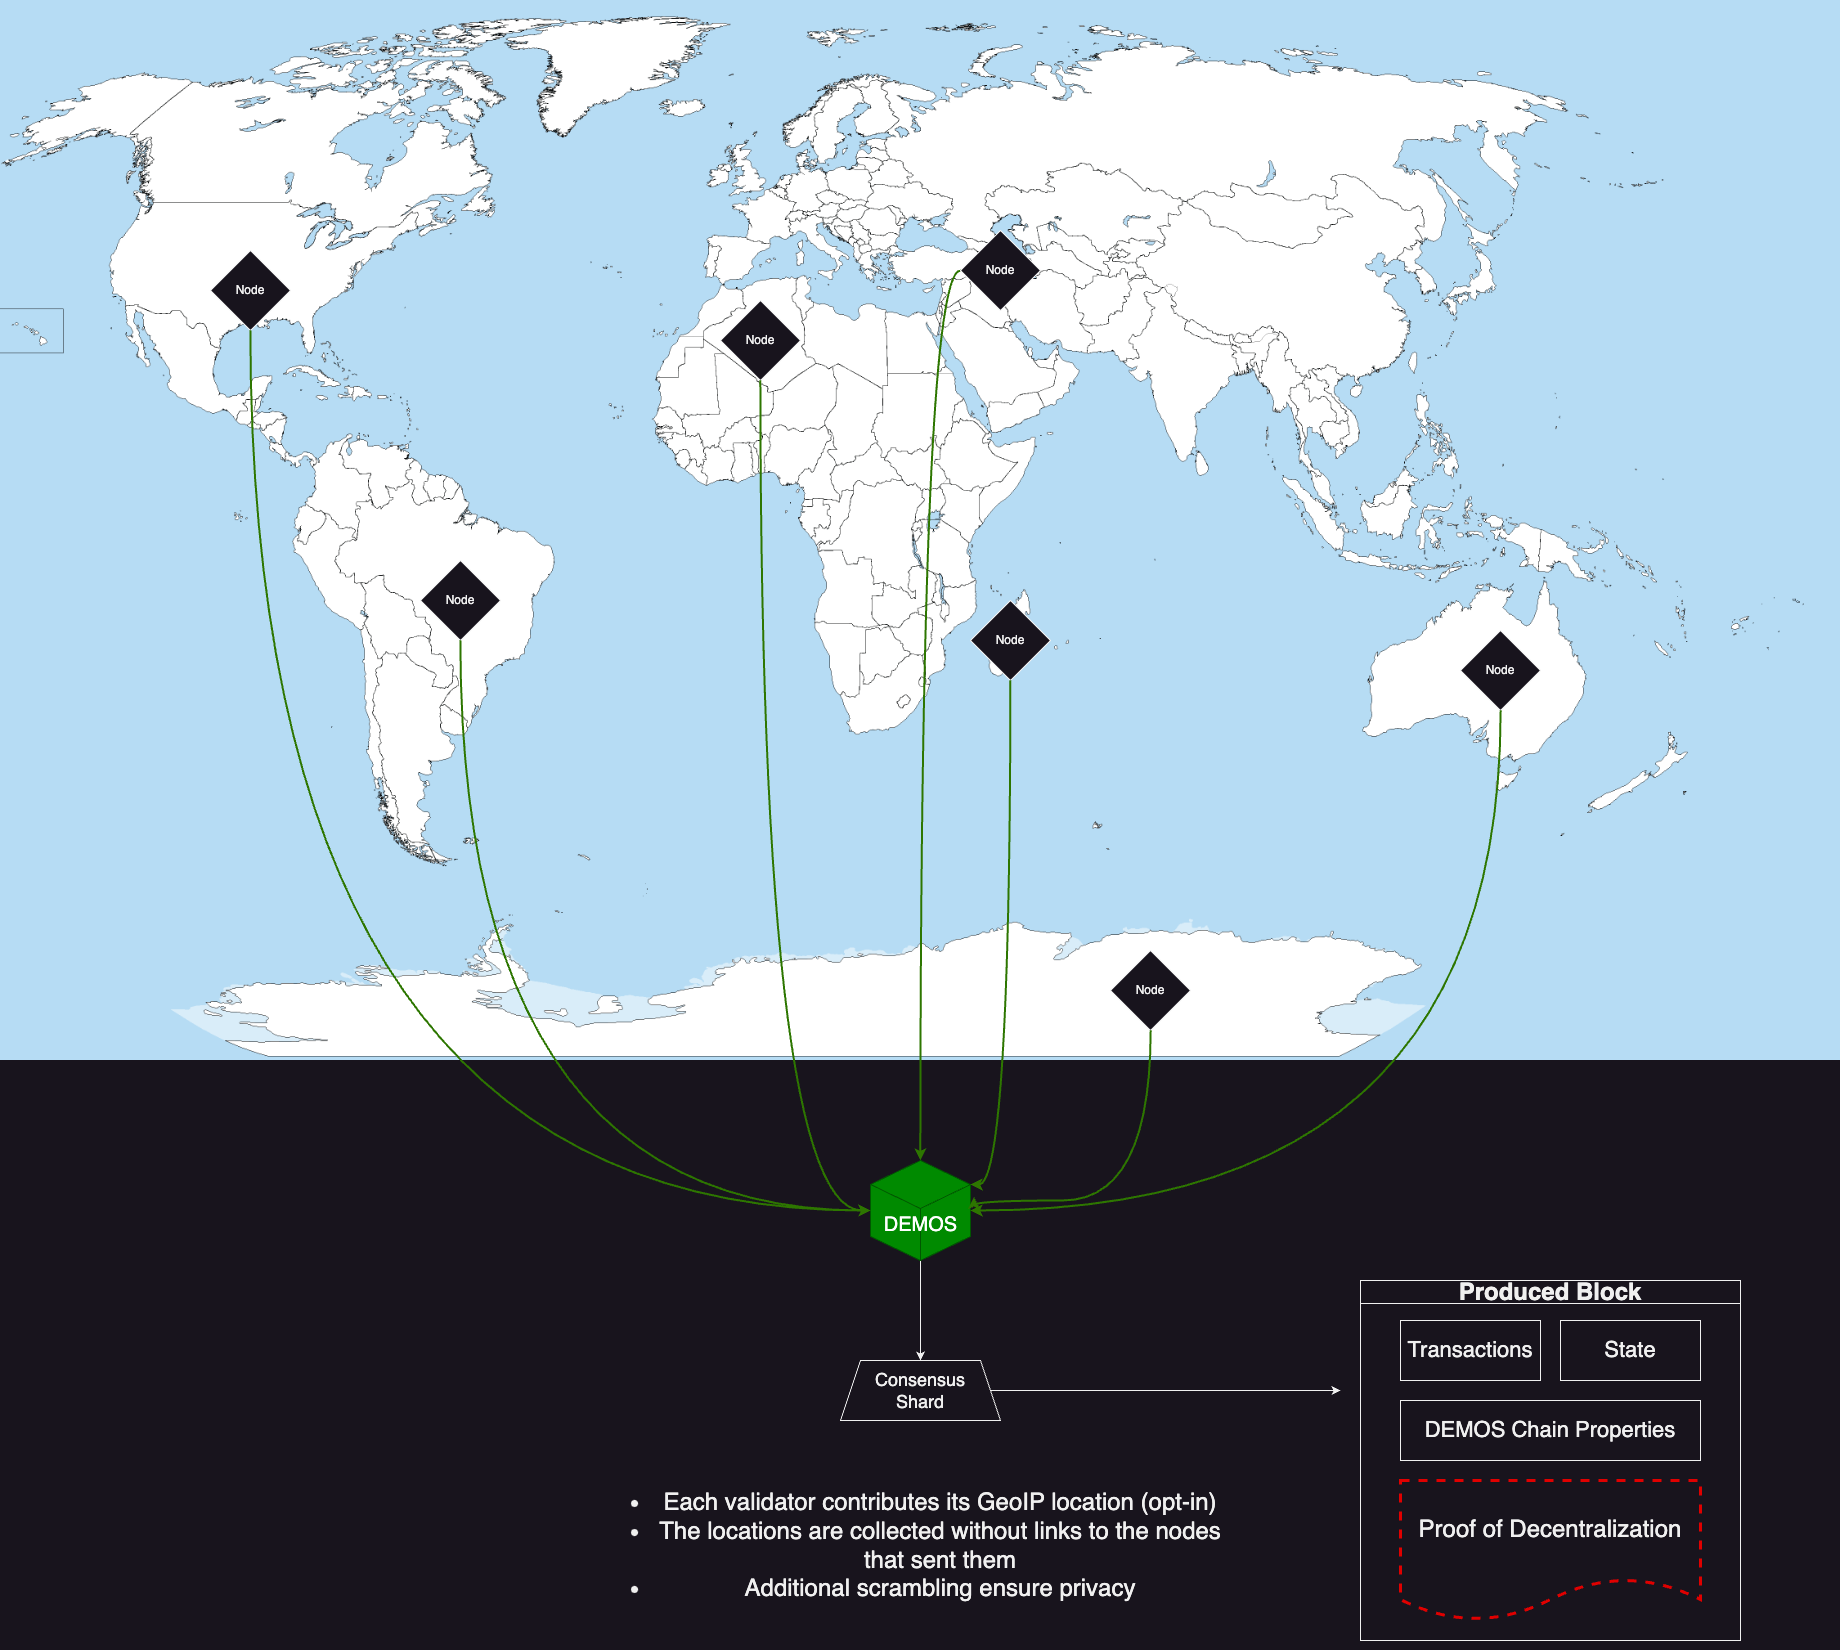

The diagram above was exported from draw.io. Its source (the exported page's mxGraphModel, read from the mxfile embedded in the PNG):
<mxGraphModel dx="3549" dy="2354" grid="1" gridSize="10" guides="1" tooltips="1" connect="1" arrows="1" fold="1" page="1" pageScale="1" pageWidth="2336" pageHeight="1654" math="0" shadow="0">
  <root>
    <mxCell id="0" />
    <mxCell id="1" parent="0" />
    <mxCell id="SwQdbBiB0yyKysdO8na0-13" value="" style="shape=image;verticalLabelPosition=bottom;labelBackgroundColor=default;verticalAlign=top;aspect=fixed;imageAspect=0;image=https://upload.wikimedia.org/wikipedia/commons/c/cf/A_large_blank_world_map_with_oceans_marked_in_blue.PNG;movable=0;resizable=0;rotatable=0;deletable=0;editable=0;locked=1;connectable=0;" vertex="1" parent="1">
      <mxGeometry width="1840" height="1060" as="geometry" />
    </mxCell>
    <mxCell id="SwQdbBiB0yyKysdO8na0-14" value="Node" style="rhombus;whiteSpace=wrap;html=1;" vertex="1" parent="1">
      <mxGeometry x="420" y="560" width="80" height="80" as="geometry" />
    </mxCell>
    <mxCell id="SwQdbBiB0yyKysdO8na0-18" value="Node" style="rhombus;whiteSpace=wrap;html=1;" vertex="1" parent="1">
      <mxGeometry x="720" y="300" width="80" height="80" as="geometry" />
    </mxCell>
    <mxCell id="SwQdbBiB0yyKysdO8na0-19" value="Node" style="rhombus;whiteSpace=wrap;html=1;" vertex="1" parent="1">
      <mxGeometry x="1460" y="630" width="80" height="80" as="geometry" />
    </mxCell>
    <mxCell id="SwQdbBiB0yyKysdO8na0-28" style="edgeStyle=orthogonalEdgeStyle;orthogonalLoop=1;jettySize=auto;html=1;strokeWidth=2;fillColor=#60a917;strokeColor=#2D7600;curved=1;" edge="1" parent="1" source="SwQdbBiB0yyKysdO8na0-20" target="SwQdbBiB0yyKysdO8na0-24">
      <mxGeometry relative="1" as="geometry">
        <Array as="points">
          <mxPoint x="920" y="270" />
        </Array>
      </mxGeometry>
    </mxCell>
    <mxCell id="SwQdbBiB0yyKysdO8na0-20" value="Node" style="rhombus;whiteSpace=wrap;html=1;" vertex="1" parent="1">
      <mxGeometry x="960" y="230" width="80" height="80" as="geometry" />
    </mxCell>
    <mxCell id="SwQdbBiB0yyKysdO8na0-21" value="Node" style="rhombus;whiteSpace=wrap;html=1;" vertex="1" parent="1">
      <mxGeometry x="970" y="600" width="80" height="80" as="geometry" />
    </mxCell>
    <mxCell id="SwQdbBiB0yyKysdO8na0-22" value="Node" style="rhombus;whiteSpace=wrap;html=1;" vertex="1" parent="1">
      <mxGeometry x="210" y="250" width="80" height="80" as="geometry" />
    </mxCell>
    <mxCell id="SwQdbBiB0yyKysdO8na0-23" value="Node" style="rhombus;whiteSpace=wrap;html=1;" vertex="1" parent="1">
      <mxGeometry x="1110" y="950" width="80" height="80" as="geometry" />
    </mxCell>
    <mxCell id="SwQdbBiB0yyKysdO8na0-38" value="" style="edgeStyle=orthogonalEdgeStyle;rounded=0;orthogonalLoop=1;jettySize=auto;html=1;" edge="1" parent="1" source="SwQdbBiB0yyKysdO8na0-24" target="SwQdbBiB0yyKysdO8na0-35">
      <mxGeometry relative="1" as="geometry" />
    </mxCell>
    <mxCell id="SwQdbBiB0yyKysdO8na0-24" value="&lt;font style=&quot;&quot;&gt;&lt;br&gt;&lt;br&gt;&lt;font style=&quot;font-size: 20px;&quot;&gt;DEMOS&lt;/font&gt;&lt;br&gt;&lt;/font&gt;" style="html=1;shape=mxgraph.basic.isocube;isoAngle=15;fillColor=#008a00;fontColor=#ffffff;strokeColor=#005700;" vertex="1" parent="1">
      <mxGeometry x="870" y="1160" width="100" height="100" as="geometry" />
    </mxCell>
    <mxCell id="SwQdbBiB0yyKysdO8na0-25" style="edgeStyle=orthogonalEdgeStyle;orthogonalLoop=1;jettySize=auto;html=1;entryX=1.036;entryY=0.366;entryDx=0;entryDy=0;entryPerimeter=0;strokeWidth=2;fillColor=#60a917;strokeColor=#2D7600;curved=1;" edge="1" parent="1" source="SwQdbBiB0yyKysdO8na0-23" target="SwQdbBiB0yyKysdO8na0-24">
      <mxGeometry relative="1" as="geometry">
        <Array as="points">
          <mxPoint x="1150" y="1200" />
          <mxPoint x="974" y="1200" />
        </Array>
      </mxGeometry>
    </mxCell>
    <mxCell id="SwQdbBiB0yyKysdO8na0-26" style="edgeStyle=orthogonalEdgeStyle;orthogonalLoop=1;jettySize=auto;html=1;entryX=0;entryY=0;entryDx=100;entryDy=24.0078759080116;entryPerimeter=0;strokeWidth=2;fillColor=#60a917;strokeColor=#2D7600;curved=1;" edge="1" parent="1" source="SwQdbBiB0yyKysdO8na0-21" target="SwQdbBiB0yyKysdO8na0-24">
      <mxGeometry relative="1" as="geometry" />
    </mxCell>
    <mxCell id="SwQdbBiB0yyKysdO8na0-29" style="edgeStyle=orthogonalEdgeStyle;orthogonalLoop=1;jettySize=auto;html=1;entryX=1;entryY=0.5;entryDx=0;entryDy=0;entryPerimeter=0;strokeWidth=2;fillColor=#60a917;strokeColor=#2D7600;curved=1;" edge="1" parent="1" source="SwQdbBiB0yyKysdO8na0-19" target="SwQdbBiB0yyKysdO8na0-24">
      <mxGeometry relative="1" as="geometry">
        <Array as="points">
          <mxPoint x="1500" y="1210" />
        </Array>
      </mxGeometry>
    </mxCell>
    <mxCell id="SwQdbBiB0yyKysdO8na0-30" style="edgeStyle=orthogonalEdgeStyle;orthogonalLoop=1;jettySize=auto;html=1;entryX=0;entryY=0.5;entryDx=0;entryDy=0;entryPerimeter=0;strokeWidth=2;fillColor=#60a917;strokeColor=#2D7600;curved=1;" edge="1" parent="1" source="SwQdbBiB0yyKysdO8na0-18" target="SwQdbBiB0yyKysdO8na0-24">
      <mxGeometry relative="1" as="geometry">
        <Array as="points">
          <mxPoint x="760" y="1210" />
        </Array>
      </mxGeometry>
    </mxCell>
    <mxCell id="SwQdbBiB0yyKysdO8na0-31" style="edgeStyle=orthogonalEdgeStyle;orthogonalLoop=1;jettySize=auto;html=1;entryX=0;entryY=0.5;entryDx=0;entryDy=0;entryPerimeter=0;strokeWidth=2;fillColor=#60a917;strokeColor=#2D7600;curved=1;" edge="1" parent="1" source="SwQdbBiB0yyKysdO8na0-14" target="SwQdbBiB0yyKysdO8na0-24">
      <mxGeometry relative="1" as="geometry">
        <Array as="points">
          <mxPoint x="460" y="1210" />
        </Array>
      </mxGeometry>
    </mxCell>
    <mxCell id="SwQdbBiB0yyKysdO8na0-32" style="edgeStyle=orthogonalEdgeStyle;orthogonalLoop=1;jettySize=auto;html=1;entryX=0;entryY=0.5;entryDx=0;entryDy=0;entryPerimeter=0;strokeWidth=2;fillColor=#60a917;strokeColor=#2D7600;curved=1;" edge="1" parent="1" source="SwQdbBiB0yyKysdO8na0-22" target="SwQdbBiB0yyKysdO8na0-24">
      <mxGeometry relative="1" as="geometry">
        <Array as="points">
          <mxPoint x="250" y="1210" />
        </Array>
      </mxGeometry>
    </mxCell>
    <mxCell id="SwQdbBiB0yyKysdO8na0-41" style="edgeStyle=orthogonalEdgeStyle;rounded=0;orthogonalLoop=1;jettySize=auto;html=1;" edge="1" parent="1" source="SwQdbBiB0yyKysdO8na0-35">
      <mxGeometry relative="1" as="geometry">
        <mxPoint x="1340" y="1390" as="targetPoint" />
      </mxGeometry>
    </mxCell>
    <mxCell id="SwQdbBiB0yyKysdO8na0-35" value="&lt;font style=&quot;font-size: 18px;&quot;&gt;Consensus&lt;br&gt;Shard&lt;/font&gt;" style="shape=trapezoid;perimeter=trapezoidPerimeter;whiteSpace=wrap;html=1;fixedSize=1;" vertex="1" parent="1">
      <mxGeometry x="840" y="1360" width="160" height="60" as="geometry" />
    </mxCell>
    <mxCell id="SwQdbBiB0yyKysdO8na0-39" value="&lt;ul style=&quot;font-size: 24px;&quot;&gt;&lt;li&gt;Each validator contributes its GeoIP location (opt-in)&lt;/li&gt;&lt;li&gt;The locations are collected without links to the nodes that sent them&lt;/li&gt;&lt;li&gt;Additional scrambling ensure privacy&lt;/li&gt;&lt;/ul&gt;" style="text;strokeColor=none;fillColor=none;html=1;whiteSpace=wrap;verticalAlign=middle;overflow=hidden;align=center;" vertex="1" parent="1">
      <mxGeometry x="611.25" y="1440" width="617.5" height="210" as="geometry" />
    </mxCell>
    <mxCell id="SwQdbBiB0yyKysdO8na0-40" value="&lt;font style=&quot;font-size: 24px;&quot;&gt;Produced Block&lt;/font&gt;" style="swimlane;whiteSpace=wrap;html=1;" vertex="1" parent="1">
      <mxGeometry x="1360" y="1280" width="380" height="360" as="geometry" />
    </mxCell>
    <mxCell id="SwQdbBiB0yyKysdO8na0-42" value="&lt;font style=&quot;font-size: 22px;&quot;&gt;Transactions&lt;/font&gt;" style="rounded=0;whiteSpace=wrap;html=1;" vertex="1" parent="SwQdbBiB0yyKysdO8na0-40">
      <mxGeometry x="40" y="40" width="140" height="60" as="geometry" />
    </mxCell>
    <mxCell id="SwQdbBiB0yyKysdO8na0-43" value="&lt;font style=&quot;font-size: 22px;&quot;&gt;State&lt;/font&gt;" style="rounded=0;whiteSpace=wrap;html=1;" vertex="1" parent="SwQdbBiB0yyKysdO8na0-40">
      <mxGeometry x="200" y="40" width="140" height="60" as="geometry" />
    </mxCell>
    <mxCell id="SwQdbBiB0yyKysdO8na0-44" value="&lt;font style=&quot;font-size: 22px;&quot;&gt;DEMOS Chain Properties&lt;/font&gt;" style="rounded=0;whiteSpace=wrap;html=1;" vertex="1" parent="SwQdbBiB0yyKysdO8na0-40">
      <mxGeometry x="40" y="120" width="300" height="60" as="geometry" />
    </mxCell>
    <mxCell id="SwQdbBiB0yyKysdO8na0-47" value="&lt;font style=&quot;font-size: 24px;&quot;&gt;Proof of Decentralization&lt;/font&gt;" style="shape=document;whiteSpace=wrap;html=1;boundedLbl=1;dashed=1;strokeWidth=3;strokeColor=#e00000;" vertex="1" parent="SwQdbBiB0yyKysdO8na0-40">
      <mxGeometry x="40" y="200" width="300" height="140" as="geometry" />
    </mxCell>
  </root>
</mxGraphModel>